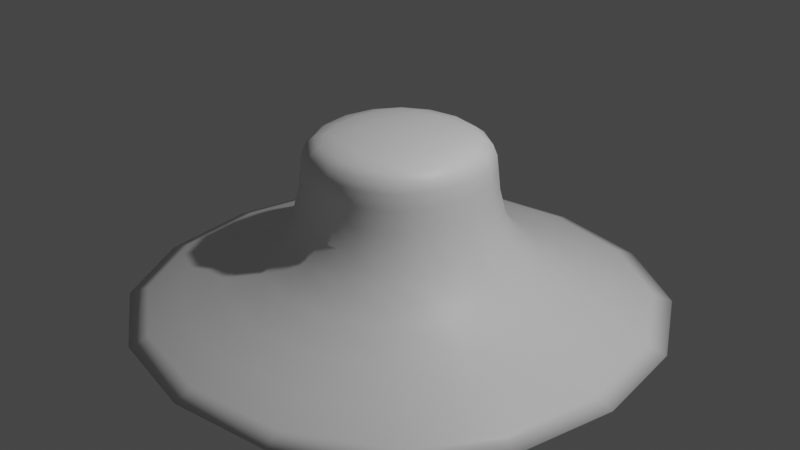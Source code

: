 # Source: hat.blend  (saved by Blender 3.6.13; exported with 4.5.12 LTS)
import bpy
from mathutils import Matrix  # noqa: F401  (used for matrix-valued properties, if any)

bpy.ops.wm.read_factory_settings(use_empty=True)
scene = bpy.context.scene
scene.name = 'Scene'

# ---- collections
col_collection = bpy.data.collections.new('Collection'); scene.collection.children.link(col_collection)

# ---- materials (node trees are filled in below, after node groups)
mat_material = bpy.data.materials.new('Material')
mat_material.alpha_threshold = 0.0
mat_material.use_transparent_shadow = False
mat_material.roughness = 0.5
mat_material.line_color = (0.0, 0.0, 0.0, 1.0)

# ---- material node trees
mat_material.use_nodes = True; mat_material.node_tree.nodes.clear()
_N = mat_material.node_tree.nodes; _L = mat_material.node_tree.links
n0 = _N.new('ShaderNodeOutputMaterial'); n0.name = 'Material Output'; n0.location = (300, 300)
n1 = _N.new('ShaderNodeBsdfPrincipled'); n1.name = 'Principled BSDF'; n1.location = (10, 300)
n1.distribution = 'GGX'
n1.subsurface_method = 'RANDOM_WALK_SKIN'
n1.inputs[3].default_value = 1.45
n1.inputs[27].default_value = (0.0, 0.0, 0.0, 1.0)
n1.inputs[28].default_value = 1.0
_L.new(n1.outputs[0], n0.inputs[0])
n0.is_active_output = True

# ---- world
world_world = bpy.data.worlds.new('World'); scene.world = world_world
world_world.use_nodes = True; world_world.node_tree.nodes.clear()
_N = world_world.node_tree.nodes; _L = world_world.node_tree.links
n0 = _N.new('ShaderNodeOutputWorld'); n0.name = 'World Output'; n0.location = (300, 300)
n1 = _N.new('ShaderNodeBackground'); n1.name = 'Background'; n1.location = (10, 300)
n1.inputs[0].default_value = (0.05088, 0.05088, 0.05088, 1.0)
_L.new(n1.outputs[0], n0.inputs[0])
n0.is_active_output = True
world_world.color = (0.05088, 0.05088, 0.05088)
world_world.use_sun_shadow = False
world_world.sun_shadow_jitter_overblur = 0.0

# ---- cameras
cam_camera = bpy.data.cameras.new('Camera')
cam_camera.clip_end = 100.0
cam_camera.ortho_scale = 7.314

# ---- lights
light_light = bpy.data.lights.new('Light', 'POINT')
light_light.transmission_factor = 0.0
light_light.energy = 1000.0
light_light.shadow_soft_size = 0.1
light_light.shadow_maximum_resolution = 0.006
light_light.use_absolute_resolution = True

# ---- meshes
me_cube = bpy.data.meshes.new('Cube')
me_cube.from_pydata([(1.0, 1.0, 1.0), (1.832, 1.832, -1.0), (1.0, -1.0, 1.0), (1.832, -1.832, -1.0), (-1.0, 1.0, 1.0), (-1.832, 1.832, -1.0), (-1.0, -1.0, 1.0), (-1.832, -1.832, -1.0), (-3.787, 3.787, -1.0), (-3.787, -3.787, -1.0), (3.787, 3.787, -1.0), (3.787, -3.787, -1.0), (0.119, 0.119, 0.4889), (0.119, -0.119, 0.4889), (-0.119, 0.119, 0.4889), (-0.119, -0.119, 0.4889), (1.131, 1.131, -0.4926), (-1.131, -1.131, -0.4926), (1.131, -1.131, -0.4926), (-1.131, 1.131, -0.4926), (-1.033, -1.033, 0.6984), (1.033, 1.033, 0.6984), (1.033, -1.033, 0.6984), (-1.033, 1.033, 0.6984)], [], [(0, 4, 6, 2), (22, 2, 6, 20), (20, 6, 4, 23), (3, 7, 15, 13), (21, 0, 2, 22), (23, 4, 0, 21), (5, 7, 9, 8), (1, 5, 8, 10), (7, 3, 11, 9), (3, 1, 10, 11), (14, 12, 13, 15), (7, 5, 14, 15), (1, 3, 13, 12), (5, 1, 12, 14), (8, 19, 16, 10), (10, 16, 18, 11), (9, 17, 19, 8), (11, 18, 17, 9), (19, 23, 21, 16), (16, 21, 22, 18), (17, 20, 23, 19), (18, 22, 20, 17)])
me_cube.polygons.foreach_set('use_smooth', [True] * 22)
_uv = me_cube.uv_layers.new(name='UVMap')
_uv.uv.foreach_set('vector', [0.632, 1.0, 0.368, 1.0, 0.368, 1.0, 0.632, 1.0, 0.6365, 0.8492, 0.632, 1.0, 0.368, 1.0, 0.3635, 0.8492, 0.3635, 0.8492, 0.368, 1.0, 0.368, 1.0, 0.3635, 0.8492, 0.7419, 3.216e-07, 0.2581, 3.216e-07, 0.4843, 0.7444, 0.5157, 0.7444, 0.6365, 0.8492, 0.632, 1.0, 0.632, 1.0, 0.6365, 0.8492, 0.3635, 0.8492, 0.368, 1.0, 0.632, 1.0, 0.6365, 0.8492, 0.2581, 0.0, 0.2581, 3.216e-07, 0.0, 6.432e-07, 0.0, 0.0, 0.7419, 0.0, 0.2581, 0.0, 0.0, 0.0, 1.0, 0.0, 0.2581, 3.216e-07, 0.7419, 3.216e-07, 1.0, 6.432e-07, 0.0, 6.432e-07, 0.7419, 3.216e-07, 0.7419, 0.0, 1.0, 0.0, 1.0, 6.432e-07, 0.4843, 0.7444, 0.5157, 0.7444, 0.5157, 0.7444, 0.4843, 0.7444, 0.2581, 3.216e-07, 0.2581, 0.0, 0.4843, 0.7444, 0.4843, 0.7444, 0.7419, 0.0, 0.7419, 3.216e-07, 0.5157, 0.7444, 0.5157, 0.7444, 0.2581, 0.0, 0.7419, 0.0, 0.5157, 0.7444, 0.4843, 0.7444, 0.0, 0.0, 0.3507, 0.2537, 0.6493, 0.2537, 1.0, 0.0, 1.0, 0.0, 0.6493, 0.2537, 0.6493, 0.2537, 1.0, 6.432e-07, 0.0, 6.432e-07, 0.3507, 0.2537, 0.3507, 0.2537, 0.0, 0.0, 1.0, 6.432e-07, 0.6493, 0.2537, 0.3507, 0.2537, 0.0, 6.432e-07, 0.3507, 0.2537, 0.3635, 0.8492, 0.6365, 0.8492, 0.6493, 0.2537, 0.6493, 0.2537, 0.6365, 0.8492, 0.6365, 0.8492, 0.6493, 0.2537, 0.3507, 0.2537, 0.3635, 0.8492, 0.3635, 0.8492, 0.3507, 0.2537, 0.6493, 0.2537, 0.6365, 0.8492, 0.3635, 0.8492, 0.3507, 0.2537])
_uv.active_render = True
_uv = me_cube.uv_layers.new(name='UVMap.001')
_uv.uv.foreach_set('vector', [0.632, 0.632, 0.368, 0.632, 0.368, 0.368, 0.632, 0.368, 0.6365, 0.3635, 0.632, 0.368, 0.368, 0.368, 0.3635, 0.3635, 0.3635, 0.3635, 0.368, 0.368, 0.368, 0.632, 0.3635, 0.6365, 0.7419, 0.2581, 0.2581, 0.2581, 0.4843, 0.4843, 0.5157, 0.4843, 0.6365, 0.6365, 0.632, 0.632, 0.632, 0.368, 0.6365, 0.3635, 0.3635, 0.6365, 0.368, 0.632, 0.632, 0.632, 0.6365, 0.6365, 0.2581, 0.7419, 0.2581, 0.2581, 0.0, 0.0, 0.0, 1.0, 0.7419, 0.7419, 0.2581, 0.7419, 0.0, 1.0, 1.0, 1.0, 0.2581, 0.2581, 0.7419, 0.2581, 1.0, 0.0, 0.0, 0.0, 0.7419, 0.2581, 0.7419, 0.7419, 1.0, 1.0, 1.0, 0.0, 0.4843, 0.5157, 0.5157, 0.5157, 0.5157, 0.4843, 0.4843, 0.4843, 0.2581, 0.2581, 0.2581, 0.7419, 0.4843, 0.5157, 0.4843, 0.4843, 0.7419, 0.7419, 0.7419, 0.2581, 0.5157, 0.4843, 0.5157, 0.5157, 0.2581, 0.7419, 0.7419, 0.7419, 0.5157, 0.5157, 0.4843, 0.5157, 0.0, 1.0, 0.3507, 0.6493, 0.6493, 0.6493, 1.0, 1.0, 1.0, 1.0, 0.6493, 0.6493, 0.6493, 0.3507, 1.0, 0.0, 0.0, 0.0, 0.3507, 0.3507, 0.3507, 0.6493, 0.0, 1.0, 1.0, 0.0, 0.6493, 0.3507, 0.3507, 0.3507, 0.0, 0.0, 0.3507, 0.6493, 0.3635, 0.6365, 0.6365, 0.6365, 0.6493, 0.6493, 0.6493, 0.6493, 0.6365, 0.6365, 0.6365, 0.3635, 0.6493, 0.3507, 0.3507, 0.3507, 0.3635, 0.3635, 0.3635, 0.6365, 0.3507, 0.6493, 0.6493, 0.3507, 0.6365, 0.3635, 0.3635, 0.3635, 0.3507, 0.3507])
me_cube.materials.append(mat_material)
me_cube.use_mirror_vertex_groups = False
me_cube.update()
arm_armature = bpy.data.armatures.new('Armature')  # bones are not reproduced

# ---- objects
ob_sunhat = bpy.data.objects.new('Sunhat', me_cube)
ob_light = bpy.data.objects.new('Light', light_light)
ob_camera = bpy.data.objects.new('Camera', cam_camera)
ob_sunhat_rigged = bpy.data.objects.new('Sunhat_Rigged', arm_armature)

# ---- transforms, parenting, visibility, modifiers, constraints
ob_sunhat.parent = ob_sunhat_rigged
ob_sunhat.matrix_parent_inverse = Matrix(((1.0, -0.0, 0.0, -0.0), (-0.0, 1.0, -0.0, 0.0), (0.0, -0.0, 1.0, 0.9684), (-0.0, 0.0, -0.0, 1.0)))
ob_sunhat.location = (0.0, 0.0, 0.0)
ob_sunhat.lock_rotations_4d = False
ob_sunhat.empty_display_type = 'ARROWS'
ob_sunhat.lineart.crease_threshold = 0.0
_vg = ob_sunhat.vertex_groups.new(name='Bone')
_vg.add([0, 1, 2, 3, 4, 5, 6, 7, 8, 9, 10, 11, 12, 13, 14, 15, 16, 17, 18, 19, 20, 21, 22, 23], 1.0, 'REPLACE')
_m = ob_sunhat.modifiers.new('Subdivision', 'SUBSURF')
_m.levels = 2
_m = ob_sunhat.modifiers.new('Armature', 'ARMATURE')
_m.object = ob_sunhat_rigged
ob_light.location = (4.076, 1.005, 5.904)
ob_light.rotation_euler = (0.6503, 0.05522, 1.866)
ob_light.lock_rotations_4d = False
ob_light.empty_display_type = 'ARROWS'
ob_light.color = (0.0, 0.0, 0.0, 0.0)
ob_light.lineart.crease_threshold = 0.0
ob_camera.location = (7.359, -6.926, 4.958)
ob_camera.rotation_euler = (1.109, 0.0, 0.8149)
ob_camera.lock_rotations_4d = False
ob_camera.empty_display_type = 'ARROWS'
ob_camera.color = (0.0, 0.0, 0.0, 0.0)
ob_camera.display_type = 'WIRE'
ob_camera.lineart.crease_threshold = 0.0
ob_sunhat_rigged.location = (0.0, 0.0, -0.9684)

# ---- collection membership
col_collection.objects.link(ob_sunhat)
col_collection.objects.link(ob_light)
col_collection.objects.link(ob_camera)
col_collection.objects.link(ob_sunhat_rigged)

# ---- scene / render settings (as saved in the file)
scene.camera = ob_camera
scene.frame_start = 1; scene.frame_end = 250; scene.frame_set(1)
scene.render.engine = 'BLENDER_EEVEE_NEXT'
scene.cycles.sampling_pattern = 'TABULATED_SOBOL'
scene.view_settings.view_transform = 'Filmic'
bpy.context.view_layer.update()

